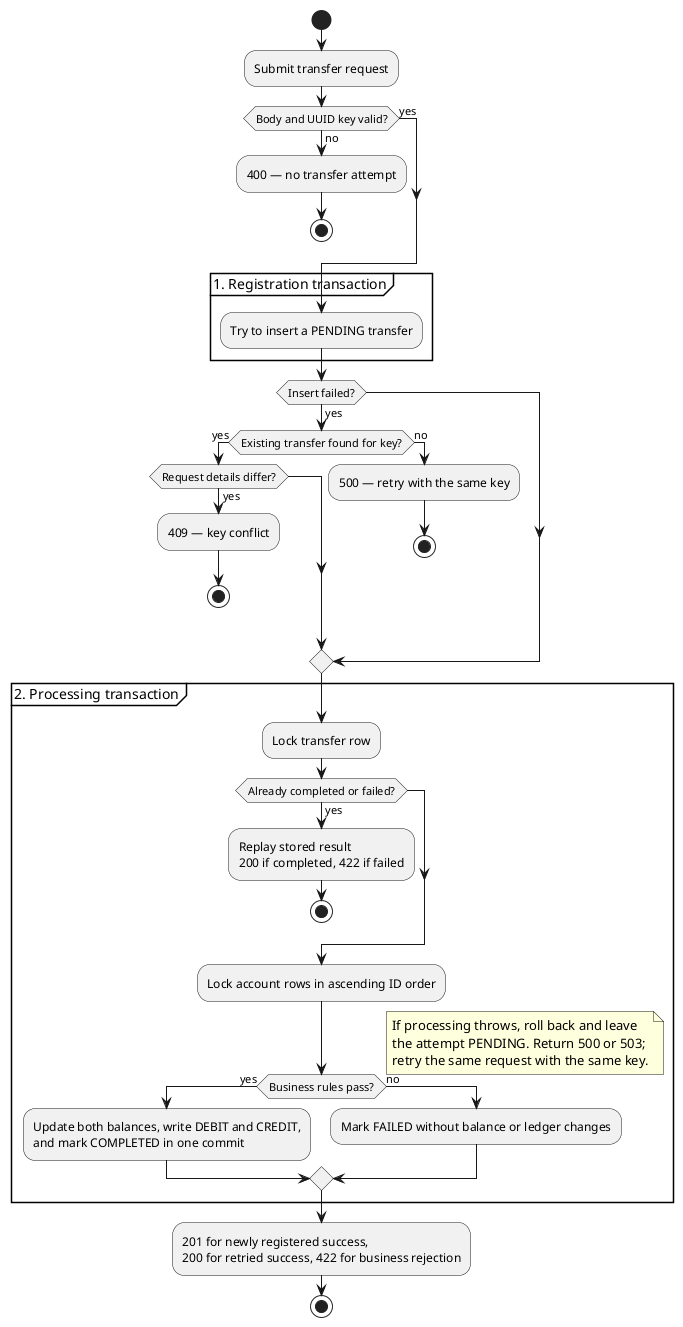

The diagram above was rendered by PlantUML. Its source (embedded in the PNG):
@startuml
skinparam backgroundColor white
skinparam shadowing false

start
:Submit transfer request;
if (Body and UUID key valid?) then (yes)
else (no)
  :400 — no transfer attempt;
  stop
endif

partition "1. Registration transaction" {
  :Try to insert a PENDING transfer;
}
if (Insert failed?) then (yes)
  if (Existing transfer found for key?) then (yes)
    if (Request details differ?) then (yes)
      :409 — key conflict;
      stop
    endif
  else (no)
    :500 — retry with the same key;
    stop
  endif
endif

partition "2. Processing transaction" {
  :Lock transfer row;
  if (Already completed or failed?) then (yes)
    :Replay stored result\n200 if completed, 422 if failed;
    stop
  endif
  :Lock account rows in ascending ID order;
  if (Business rules pass?) then (yes)
    :Update both balances, write DEBIT and CREDIT,\nand mark COMPLETED in one commit;
  else (no)
    :Mark FAILED without balance or ledger changes;
  endif
  note right
    If processing throws, roll back and leave
    the attempt PENDING. Return 500 or 503;
    retry the same request with the same key.
  end note
}

:201 for newly registered success,\n200 for retried success, 422 for business rejection;
stop
@enduml